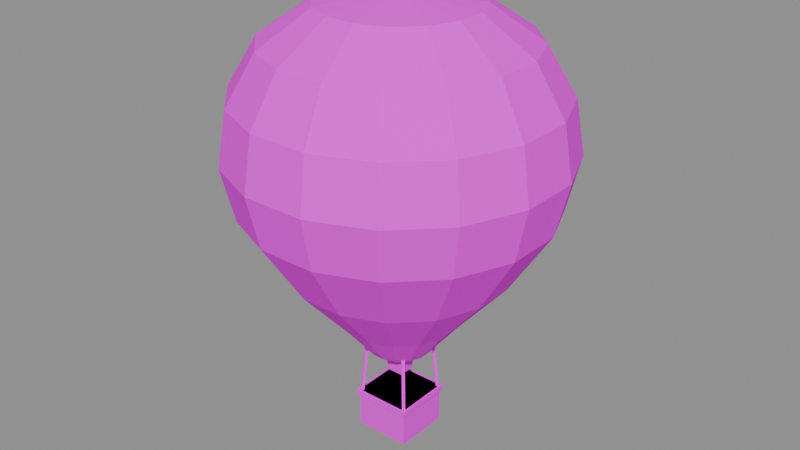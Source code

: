 # Source: SM_Balloon_C.blend  (saved by Blender 4.1.24; exported with 4.5.12 LTS)
import bpy
from mathutils import Matrix  # noqa: F401  (used for matrix-valued properties, if any)

bpy.ops.wm.read_factory_settings(use_empty=True)
scene = bpy.context.scene
scene.name = 'Scene'

# ---- collections
col_sm_balloon_c = bpy.data.collections.new('SM_Balloon_C'); scene.collection.children.link(col_sm_balloon_c)

# ---- images (referenced by path relative to the original .blend; pixels are not part of the script)
import os
ASSET_DIR = os.environ.get("B2B_ASSET_DIR", "")  # directory of the original .blend (textures are referenced by path, not embedded)
HERE = os.path.dirname(os.path.abspath(__file__))  # packed textures are extracted next to this script under _unpacked/

def load_image(name, relpath, width, height, colorspace="sRGB"):
    """Load a texture the original file referenced (path relative to the .blend, or extracted next to this script)."""
    p = next((c for c in (os.path.join(HERE, relpath), os.path.join(ASSET_DIR, relpath)) if relpath and os.path.exists(c)), "")
    if p:
        img = bpy.data.images.load(p, check_existing=True)
        img.name = name
    else:  # same state as the original file: an image datablock whose file is absent (Cycles renders it pink)
        img = bpy.data.images.new(name, width, height)
        img.source = "FILE"
        img.filepath = "//" + (relpath or name)
    img.colorspace_settings.name = colorspace
    return img
img_t_palette_fall = load_image('T_Palette_Fall', 'T_Palette_Fall.png', 1024, 1024, 'sRGB')

# ---- materials (node trees are filled in below, after node groups)
mat_m_palette_fall = bpy.data.materials.new('M_Palette_Fall')
mat_m_palette_fall.use_transparent_shadow = False

# ---- material node trees
mat_m_palette_fall.use_nodes = True; mat_m_palette_fall.node_tree.nodes.clear()
_N = mat_m_palette_fall.node_tree.nodes; _L = mat_m_palette_fall.node_tree.links
n0 = _N.new('ShaderNodeBsdfPrincipled'); n0.name = 'Principled BSDF'; n0.location = (10, 300)
n0.inputs[2].default_value = 0.9
n0.inputs[13].default_value = 0.15
n1 = _N.new('ShaderNodeOutputMaterial'); n1.name = 'Material Output'; n1.location = (300, 300)
n2 = _N.new('ShaderNodeTexImage'); n2.name = 'Image Texture'; n2.location = (-400, 200)
n2.image = img_t_palette_fall
n2.interpolation = 'Closest'
_L.new(n0.outputs[0], n1.inputs[0])
_L.new(n2.outputs[0], n0.inputs[0])
n1.is_active_output = True

# ---- meshes
me_sm_balloon_c = bpy.data.meshes.new('SM_Balloon_C')
me_sm_balloon_c.from_pydata([(0.8827, 0.1756, -5.0), (0.7483, 0.5, -5.0), (0.5, 0.7483, -5.0), (0.1756, 0.8827, -5.0), (-0.1756, 0.8827, -5.0), (-0.5, 0.7483, -5.0), (-0.7483, 0.5, -5.0), (-0.8827, 0.1756, -5.0), (-0.8827, -0.1756, -5.0), (-0.7483, -0.5, -5.0), (-0.5, -0.7483, -5.0), (-0.1756, -0.8827, -5.0), (0.1756, -0.8827, -5.0), (0.5, -0.7483, -5.0), (0.7483, -0.5, -5.0), (0.8827, -0.1756, -5.0), (1.667, 0.3317, -4.0), (1.413, 0.9445, -4.0), (0.9445, 1.413, -4.0), (0.3317, 1.667, -4.0), (-0.3317, 1.667, -4.0), (-0.9445, 1.413, -4.0), (-1.413, 0.9445, -4.0), (-1.667, 0.3317, -4.0), (-1.667, -0.3317, -4.0), (-1.413, -0.9445, -4.0), (-0.9445, -1.413, -4.0), (-0.3317, -1.667, -4.0), (0.3317, -1.667, -4.0), (0.9445, -1.413, -4.0), (1.413, -0.9445, -4.0), (1.667, -0.3317, -4.0), (3.04, 0.6048, -2.4), (2.578, 1.722, -2.4), (1.722, 2.578, -2.4), (0.6048, 3.04, -2.4), (-0.6048, 3.04, -2.4), (-1.722, 2.578, -2.4), (-2.578, 1.722, -2.4), (-3.04, 0.6048, -2.4), (-3.04, -0.6048, -2.4), (-2.578, -1.722, -2.4), (-1.722, -2.578, -2.4), (-0.6048, -3.04, -2.4), (0.6048, -3.04, -2.4), (1.722, -2.578, -2.4), (2.578, -1.722, -2.4), (3.04, -0.6048, -2.4), (4.168, 0.8291, -0.6), (3.534, 2.361, -0.6), (2.361, 3.534, -0.6), (0.8291, 4.168, -0.6), (-0.8291, 4.168, -0.6), (-2.361, 3.534, -0.6), (-3.534, 2.361, -0.6), (-4.168, 0.8291, -0.6), (-4.168, -0.8291, -0.6), (-3.534, -2.361, -0.6), (-2.361, -3.534, -0.6), (-0.8291, -4.168, -0.6), (0.8291, -4.168, -0.6), (2.361, -3.534, -0.6), (3.534, -2.361, -0.6), (4.168, -0.8291, -0.6), (4.512, 0.8974, 0.9), (3.825, 2.556, 0.9), (2.556, 3.825, 0.9), (0.8974, 4.512, 0.9), (-0.8974, 4.512, 0.9), (-2.556, 3.825, 0.9), (-3.825, 2.556, 0.9), (-4.512, 0.8974, 0.9), (-4.512, -0.8974, 0.9), (-3.825, -2.556, 0.9), (-2.556, -3.825, 0.9), (-0.8974, -4.512, 0.9), (0.8974, -4.512, 0.9), (2.556, -3.825, 0.9), (3.825, -2.556, 0.9), (4.512, -0.8974, 0.9), (4.266, 0.8486, 2.4), (3.617, 2.417, 2.4), (2.417, 3.617, 2.4), (0.8486, 4.266, 2.4), (-0.8486, 4.266, 2.4), (-2.417, 3.617, 2.4), (-3.617, 2.417, 2.4), (-4.266, 0.8486, 2.4), (-4.266, -0.8486, 2.4), (-3.617, -2.417, 2.4), (-2.417, -3.617, 2.4), (-0.8486, -4.266, 2.4), (0.8486, -4.266, 2.4), (2.417, -3.617, 2.4), (3.617, -2.417, 2.4), (4.266, -0.8486, 2.4), (3.482, 0.6926, 3.75), (2.952, 1.972, 3.75), (1.972, 2.952, 3.75), (0.6926, 3.482, 3.75), (-0.6926, 3.482, 3.75), (-1.972, 2.952, 3.75), (-2.952, 1.972, 3.75), (-3.482, 0.6926, 3.75), (-3.482, -0.6926, 3.75), (-2.952, -1.972, 3.75), (-1.972, -2.952, 3.75), (-0.6926, -3.482, 3.75), (0.6926, -3.482, 3.75), (1.972, -2.952, 3.75), (2.952, -1.972, 3.75), (3.482, -0.6926, 3.75), (2.109, 0.4194, 4.7), (1.788, 1.194, 4.7), (1.194, 1.788, 4.7), (0.4194, 2.109, 4.7), (-0.4194, 2.109, 4.7), (-1.194, 1.788, 4.7), (-1.788, 1.194, 4.7), (-2.109, 0.4194, 4.7), (-2.109, -0.4194, 4.7), (-1.788, -1.194, 4.7), (-1.194, -1.788, 4.7), (-0.4194, -2.109, 4.7), (0.4194, -2.109, 4.7), (1.194, -1.788, 4.7), (1.788, -1.194, 4.7), (2.109, -0.4194, 4.7), (0.0, 0.0, 5.0), (-0.8, -0.8, -7.6), (0.8, -0.8, -7.6), (0.8, 0.8, -7.6), (-0.8, 0.8, -7.6), (-0.8, -0.8, -6.45), (0.8, -0.8, -6.45), (0.8, 0.8, -6.45), (-0.8, 0.8, -6.45), (-0.86, -0.86, -6.61), (0.86, -0.86, -6.61), (0.86, 0.86, -6.61), (-0.86, 0.86, -6.61), (-0.86, -0.86, -6.45), (0.86, -0.86, -6.45), (0.86, 0.86, -6.45), (-0.86, 0.86, -6.45), (-0.25, -0.25, -5.798), (0.25, -0.25, -5.798), (0.25, 0.25, -5.798), (-0.25, 0.25, -5.798), (-0.25, -0.25, -5.298), (0.25, -0.25, -5.298), (0.25, 0.25, -5.298), (-0.25, 0.25, -5.298), (-0.6401, -0.5765, -4.904), (-0.5765, -0.6401, -4.904), (-0.6399, -0.7035, -4.896), (-0.7035, -0.6399, -4.896), (-0.7501, -0.6865, -6.504), (-0.6865, -0.7501, -6.504), (-0.7499, -0.8135, -6.496), (-0.8135, -0.7499, -6.496), (0.5765, -0.6401, -4.904), (0.6401, -0.5765, -4.904), (0.7035, -0.6399, -4.896), (0.6399, -0.7035, -4.896), (0.6865, -0.7501, -6.504), (0.7501, -0.6865, -6.504), (0.8135, -0.7499, -6.496), (0.7499, -0.8135, -6.496), (0.6401, 0.5765, -4.904), (0.5765, 0.6401, -4.904), (0.6399, 0.7035, -4.896), (0.7035, 0.6399, -4.896), (0.7501, 0.6865, -6.504), (0.6865, 0.7501, -6.504), (0.7499, 0.8135, -6.496), (0.8135, 0.7499, -6.496), (-0.5765, 0.6401, -4.904), (-0.6401, 0.5765, -4.904), (-0.7035, 0.6399, -4.896), (-0.6399, 0.7035, -4.896), (-0.6865, 0.7501, -6.504), (-0.7501, 0.6865, -6.504), (-0.8135, 0.7499, -6.496), (-0.7499, 0.8135, -6.496)], [], [(0, 1, 17, 16), (1, 2, 18, 17), (2, 3, 19, 18), (3, 4, 20, 19), (4, 5, 21, 20), (5, 6, 22, 21), (6, 7, 23, 22), (7, 8, 24, 23), (8, 9, 25, 24), (9, 10, 26, 25), (10, 11, 27, 26), (11, 12, 28, 27), (12, 13, 29, 28), (13, 14, 30, 29), (14, 15, 31, 30), (15, 0, 16, 31), (16, 17, 33, 32), (17, 18, 34, 33), (18, 19, 35, 34), (19, 20, 36, 35), (20, 21, 37, 36), (21, 22, 38, 37), (22, 23, 39, 38), (23, 24, 40, 39), (24, 25, 41, 40), (25, 26, 42, 41), (26, 27, 43, 42), (27, 28, 44, 43), (28, 29, 45, 44), (29, 30, 46, 45), (30, 31, 47, 46), (31, 16, 32, 47), (32, 33, 49, 48), (33, 34, 50, 49), (34, 35, 51, 50), (35, 36, 52, 51), (36, 37, 53, 52), (37, 38, 54, 53), (38, 39, 55, 54), (39, 40, 56, 55), (40, 41, 57, 56), (41, 42, 58, 57), (42, 43, 59, 58), (43, 44, 60, 59), (44, 45, 61, 60), (45, 46, 62, 61), (46, 47, 63, 62), (47, 32, 48, 63), (48, 49, 65, 64), (49, 50, 66, 65), (50, 51, 67, 66), (51, 52, 68, 67), (52, 53, 69, 68), (53, 54, 70, 69), (54, 55, 71, 70), (55, 56, 72, 71), (56, 57, 73, 72), (57, 58, 74, 73), (58, 59, 75, 74), (59, 60, 76, 75), (60, 61, 77, 76), (61, 62, 78, 77), (62, 63, 79, 78), (63, 48, 64, 79), (64, 65, 81, 80), (65, 66, 82, 81), (66, 67, 83, 82), (67, 68, 84, 83), (68, 69, 85, 84), (69, 70, 86, 85), (70, 71, 87, 86), (71, 72, 88, 87), (72, 73, 89, 88), (73, 74, 90, 89), (74, 75, 91, 90), (75, 76, 92, 91), (76, 77, 93, 92), (77, 78, 94, 93), (78, 79, 95, 94), (79, 64, 80, 95), (80, 81, 97, 96), (81, 82, 98, 97), (82, 83, 99, 98), (83, 84, 100, 99), (84, 85, 101, 100), (85, 86, 102, 101), (86, 87, 103, 102), (87, 88, 104, 103), (88, 89, 105, 104), (89, 90, 106, 105), (90, 91, 107, 106), (91, 92, 108, 107), (92, 93, 109, 108), (93, 94, 110, 109), (94, 95, 111, 110), (95, 80, 96, 111), (96, 97, 113, 112), (97, 98, 114, 113), (98, 99, 115, 114), (99, 100, 116, 115), (100, 101, 117, 116), (101, 102, 118, 117), (102, 103, 119, 118), (103, 104, 120, 119), (104, 105, 121, 120), (105, 106, 122, 121), (106, 107, 123, 122), (107, 108, 124, 123), (108, 109, 125, 124), (109, 110, 126, 125), (110, 111, 127, 126), (111, 96, 112, 127), (112, 113, 128), (113, 114, 128), (114, 115, 128), (115, 116, 128), (116, 117, 128), (117, 118, 128), (118, 119, 128), (119, 120, 128), (120, 121, 128), (121, 122, 128), (122, 123, 128), (123, 124, 128), (124, 125, 128), (125, 126, 128), (126, 127, 128), (127, 112, 128), (15, 14, 13, 12, 11, 10, 9, 8, 7, 6, 5, 4, 3, 2, 1, 0), (129, 132, 131, 130), (133, 134, 135, 136), (129, 130, 134, 133), (130, 131, 135, 134), (131, 132, 136, 135), (132, 129, 133, 136), (137, 140, 139, 138), (141, 142, 143, 144), (137, 138, 142, 141), (138, 139, 143, 142), (139, 140, 144, 143), (140, 137, 141, 144), (145, 148, 147, 146), (149, 150, 151, 152), (145, 146, 150, 149), (146, 147, 151, 150), (147, 148, 152, 151), (148, 145, 149, 152), (153, 156, 155, 154), (157, 158, 159, 160), (153, 154, 158, 157), (154, 155, 159, 158), (155, 156, 160, 159), (156, 153, 157, 160), (161, 164, 163, 162), (165, 166, 167, 168), (161, 162, 166, 165), (162, 163, 167, 166), (163, 164, 168, 167), (164, 161, 165, 168), (169, 172, 171, 170), (173, 174, 175, 176), (169, 170, 174, 173), (170, 171, 175, 174), (171, 172, 176, 175), (172, 169, 173, 176), (177, 180, 179, 178), (181, 182, 183, 184), (177, 178, 182, 181), (178, 179, 183, 182), (179, 180, 184, 183), (180, 177, 181, 184)])
_uv = me_sm_balloon_c.uv_layers.new(name='UVMap')
_uv.uv.foreach_set('vector', [0.03125, 0.8438, 0.03125, 0.8438, 0.03125, 0.8438, 0.03125, 0.8438, 0.03125, 0.8438, 0.03125, 0.8438, 0.03125, 0.8438, 0.03125, 0.8438, 0.03125, 0.8438, 0.03125, 0.8438, 0.03125, 0.8438, 0.03125, 0.8438, 0.03125, 0.8438, 0.03125, 0.8438, 0.03125, 0.8438, 0.03125, 0.8438, 0.03125, 0.8438, 0.03125, 0.8438, 0.03125, 0.8438, 0.03125, 0.8438, 0.03125, 0.8438, 0.03125, 0.8438, 0.03125, 0.8438, 0.03125, 0.8438, 0.03125, 0.8438, 0.03125, 0.8438, 0.03125, 0.8438, 0.03125, 0.8438, 0.03125, 0.8438, 0.03125, 0.8438, 0.03125, 0.8438, 0.03125, 0.8438, 0.03125, 0.8438, 0.03125, 0.8438, 0.03125, 0.8438, 0.03125, 0.8438, 0.03125, 0.8438, 0.03125, 0.8438, 0.03125, 0.8438, 0.03125, 0.8438, 0.03125, 0.8438, 0.03125, 0.8438, 0.03125, 0.8438, 0.03125, 0.8438, 0.03125, 0.8438, 0.03125, 0.8438, 0.03125, 0.8438, 0.03125, 0.8438, 0.03125, 0.8438, 0.03125, 0.8438, 0.03125, 0.8438, 0.03125, 0.8438, 0.03125, 0.8438, 0.03125, 0.8438, 0.03125, 0.8438, 0.03125, 0.8438, 0.03125, 0.8438, 0.03125, 0.8438, 0.03125, 0.8438, 0.03125, 0.8438, 0.03125, 0.8438, 0.03125, 0.8438, 0.03125, 0.8438, 0.03125, 0.8438, 0.9688, 0.9688, 0.9688, 0.9688, 0.9688, 0.9688, 0.9688, 0.9688, 0.2188, 0.9688, 0.2188, 0.9688, 0.2188, 0.9688, 0.2188, 0.9688, 0.9688, 0.9688, 0.9688, 0.9688, 0.9688, 0.9688, 0.9688, 0.9688, 0.2188, 0.9688, 0.2188, 0.9688, 0.2188, 0.9688, 0.2188, 0.9688, 0.9688, 0.9688, 0.9688, 0.9688, 0.9688, 0.9688, 0.9688, 0.9688, 0.2188, 0.9688, 0.2188, 0.9688, 0.2188, 0.9688, 0.2188, 0.9688, 0.9688, 0.9688, 0.9688, 0.9688, 0.9688, 0.9688, 0.9688, 0.9688, 0.2188, 0.9688, 0.2188, 0.9688, 0.2188, 0.9688, 0.2188, 0.9688, 0.9688, 0.9688, 0.9688, 0.9688, 0.9688, 0.9688, 0.9688, 0.9688, 0.2188, 0.9688, 0.2188, 0.9688, 0.2188, 0.9688, 0.2188, 0.9688, 0.9688, 0.9688, 0.9688, 0.9688, 0.9688, 0.9688, 0.9688, 0.9688, 0.2188, 0.9688, 0.2188, 0.9688, 0.2188, 0.9688, 0.2188, 0.9688, 0.9688, 0.9688, 0.9688, 0.9688, 0.9688, 0.9688, 0.9688, 0.9688, 0.2188, 0.9688, 0.2188, 0.9688, 0.2188, 0.9688, 0.2188, 0.9688, 0.9688, 0.9688, 0.9688, 0.9688, 0.9688, 0.9688, 0.9688, 0.9688, 0.2188, 0.9688, 0.2188, 0.9688, 0.2188, 0.9688, 0.2188, 0.9688, 0.9688, 0.9688, 0.9688, 0.9688, 0.9688, 0.9688, 0.9688, 0.9688, 0.2188, 0.9688, 0.2188, 0.9688, 0.2188, 0.9688, 0.2188, 0.9688, 0.9688, 0.9688, 0.9688, 0.9688, 0.9688, 0.9688, 0.9688, 0.9688, 0.2188, 0.9688, 0.2188, 0.9688, 0.2188, 0.9688, 0.2188, 0.9688, 0.9688, 0.9688, 0.9688, 0.9688, 0.9688, 0.9688, 0.9688, 0.9688, 0.2188, 0.9688, 0.2188, 0.9688, 0.2188, 0.9688, 0.2188, 0.9688, 0.9688, 0.9688, 0.9688, 0.9688, 0.9688, 0.9688, 0.9688, 0.9688, 0.2188, 0.9688, 0.2188, 0.9688, 0.2188, 0.9688, 0.2188, 0.9688, 0.9688, 0.9688, 0.9688, 0.9688, 0.9688, 0.9688, 0.9688, 0.9688, 0.2188, 0.9688, 0.2188, 0.9688, 0.2188, 0.9688, 0.2188, 0.9688, 0.9688, 0.9688, 0.9688, 0.9688, 0.9688, 0.9688, 0.9688, 0.9688, 0.2188, 0.9688, 0.2188, 0.9688, 0.2188, 0.9688, 0.2188, 0.9688, 0.9688, 0.9688, 0.9688, 0.9688, 0.9688, 0.9688, 0.9688, 0.9688, 0.2188, 0.9688, 0.2188, 0.9688, 0.2188, 0.9688, 0.2188, 0.9688, 0.9688, 0.9688, 0.9688, 0.9688, 0.9688, 0.9688, 0.9688, 0.9688, 0.2188, 0.9688, 0.2188, 0.9688, 0.2188, 0.9688, 0.2188, 0.9688, 0.03125, 0.9688, 0.03125, 0.9688, 0.03125, 0.9688, 0.03125, 0.9688, 0.03125, 0.9688, 0.03125, 0.9688, 0.03125, 0.9688, 0.03125, 0.9688, 0.03125, 0.9688, 0.03125, 0.9688, 0.03125, 0.9688, 0.03125, 0.9688, 0.03125, 0.9688, 0.03125, 0.9688, 0.03125, 0.9688, 0.03125, 0.9688, 0.03125, 0.9688, 0.03125, 0.9688, 0.03125, 0.9688, 0.03125, 0.9688, 0.03125, 0.9688, 0.03125, 0.9688, 0.03125, 0.9688, 0.03125, 0.9688, 0.03125, 0.9688, 0.03125, 0.9688, 0.03125, 0.9688, 0.03125, 0.9688, 0.03125, 0.9688, 0.03125, 0.9688, 0.03125, 0.9688, 0.03125, 0.9688, 0.03125, 0.9688, 0.03125, 0.9688, 0.03125, 0.9688, 0.03125, 0.9688, 0.03125, 0.9688, 0.03125, 0.9688, 0.03125, 0.9688, 0.03125, 0.9688, 0.03125, 0.9688, 0.03125, 0.9688, 0.03125, 0.9688, 0.03125, 0.9688, 0.03125, 0.9688, 0.03125, 0.9688, 0.03125, 0.9688, 0.03125, 0.9688, 0.03125, 0.9688, 0.03125, 0.9688, 0.03125, 0.9688, 0.03125, 0.9688, 0.03125, 0.9688, 0.03125, 0.9688, 0.03125, 0.9688, 0.03125, 0.9688, 0.03125, 0.9688, 0.03125, 0.9688, 0.03125, 0.9688, 0.03125, 0.9688, 0.03125, 0.9688, 0.03125, 0.9688, 0.03125, 0.9688, 0.03125, 0.9688, 0.9688, 0.9688, 0.9688, 0.9688, 0.9688, 0.9688, 0.9688, 0.9688, 0.2188, 0.9688, 0.2188, 0.9688, 0.2188, 0.9688, 0.2188, 0.9688, 0.9688, 0.9688, 0.9688, 0.9688, 0.9688, 0.9688, 0.9688, 0.9688, 0.2188, 0.9688, 0.2188, 0.9688, 0.2188, 0.9688, 0.2188, 0.9688, 0.9688, 0.9688, 0.9688, 0.9688, 0.9688, 0.9688, 0.9688, 0.9688, 0.2188, 0.9688, 0.2188, 0.9688, 0.2188, 0.9688, 0.2188, 0.9688, 0.9688, 0.9688, 0.9688, 0.9688, 0.9688, 0.9688, 0.9688, 0.9688, 0.2188, 0.9688, 0.2188, 0.9688, 0.2188, 0.9688, 0.2188, 0.9688, 0.9688, 0.9688, 0.9688, 0.9688, 0.9688, 0.9688, 0.9688, 0.9688, 0.2188, 0.9688, 0.2188, 0.9688, 0.2188, 0.9688, 0.2188, 0.9688, 0.9688, 0.9688, 0.9688, 0.9688, 0.9688, 0.9688, 0.9688, 0.9688, 0.2188, 0.9688, 0.2188, 0.9688, 0.2188, 0.9688, 0.2188, 0.9688, 0.9688, 0.9688, 0.9688, 0.9688, 0.9688, 0.9688, 0.9688, 0.9688, 0.2188, 0.9688, 0.2188, 0.9688, 0.2188, 0.9688, 0.2188, 0.9688, 0.9688, 0.9688, 0.9688, 0.9688, 0.9688, 0.9688, 0.9688, 0.9688, 0.2188, 0.9688, 0.2188, 0.9688, 0.2188, 0.9688, 0.2188, 0.9688, 0.9688, 0.9688, 0.9688, 0.9688, 0.9688, 0.9688, 0.9688, 0.9688, 0.2188, 0.9688, 0.2188, 0.9688, 0.2188, 0.9688, 0.2188, 0.9688, 0.9688, 0.9688, 0.9688, 0.9688, 0.9688, 0.9688, 0.9688, 0.9688, 0.2188, 0.9688, 0.2188, 0.9688, 0.2188, 0.9688, 0.2188, 0.9688, 0.9688, 0.9688, 0.9688, 0.9688, 0.9688, 0.9688, 0.9688, 0.9688, 0.2188, 0.9062, 0.2188, 0.9062, 0.2188, 0.9062, 0.2188, 0.9062, 0.9688, 0.9062, 0.9688, 0.9062, 0.9688, 0.9062, 0.9688, 0.9062, 0.2188, 0.9688, 0.2188, 0.9688, 0.2188, 0.9688, 0.2188, 0.9688, 0.9688, 0.9688, 0.9688, 0.9688, 0.9688, 0.9688, 0.9688, 0.9688, 0.2188, 0.9688, 0.2188, 0.9688, 0.2188, 0.9688, 0.2188, 0.9688, 0.9688, 0.9062, 0.9688, 0.9062, 0.9688, 0.9062, 0.9688, 0.9062, 0.2188, 0.9688, 0.2188, 0.9688, 0.2188, 0.9688, 0.2188, 0.9688, 0.9688, 0.9688, 0.9688, 0.9688, 0.9688, 0.9688, 0.9688, 0.9688, 0.2188, 0.9062, 0.2188, 0.9062, 0.2188, 0.9062, 0.2188, 0.9062, 0.9688, 0.9688, 0.9688, 0.9688, 0.9688, 0.9688, 0.9688, 0.9688, 0.2188, 0.9062, 0.2188, 0.9062, 0.2188, 0.9062, 0.2188, 0.9062, 0.2188, 0.9062, 0.2188, 0.9062, 0.2188, 0.9062, 0.2188, 0.9062, 0.2188, 0.9062, 0.2188, 0.9062, 0.2188, 0.9062, 0.2188, 0.9062, 0.2188, 0.9688, 0.2188, 0.9688, 0.2188, 0.9688, 0.2188, 0.9688, 0.2188, 0.9688, 0.2188, 0.9688, 0.2188, 0.9688, 0.2188, 0.9688, 0.2188, 0.9688, 0.2188, 0.9688, 0.2188, 0.9688, 0.2188, 0.9688, 0.2188, 0.9688, 0.2188, 0.9688, 0.2188, 0.9688, 0.2188, 0.9688, 0.2188, 0.9688, 0.2188, 0.9688, 0.2188, 0.9688, 0.2188, 0.9688, 0.2188, 0.9062, 0.2188, 0.9062, 0.2188, 0.9062, 0.2188, 0.9062, 0.2188, 0.9688, 0.2188, 0.9688, 0.2188, 0.9688, 0.2188, 0.9688, 0.2188, 0.9062, 0.2188, 0.9062, 0.2188, 0.9062, 0.2188, 0.9062, 0.2188, 0.9062, 0.2188, 0.9062, 0.2188, 0.9062, 0.2188, 0.9062, 0.2188, 0.9688, 0.2188, 0.9688, 0.2188, 0.9688, 0.2188, 0.9688, 0.2188, 0.9688, 0.2188, 0.9688, 0.2188, 0.9688, 0.2188, 0.9688, 0.2188, 0.9688, 0.2188, 0.9688, 0.2188, 0.9688, 0.2188, 0.9688, 0.2188, 0.9688, 0.2188, 0.9688, 0.2188, 0.9688, 0.2188, 0.9688, 0.2188, 0.9062, 0.2188, 0.9062, 0.2188, 0.9062, 0.2188, 0.9062, 0.2188, 0.9062, 0.2188, 0.9062, 0.2188, 0.9062, 0.2188, 0.9688, 0.2188, 0.9688, 0.2188, 0.9688, 0.2188, 0.9688, 0.2188, 0.9688, 0.2188, 0.9688, 0.2188, 0.9688, 0.2188, 0.9688, 0.2188, 0.9688, 0.2188, 0.9688, 0.2188, 0.9688, 0.2188, 0.9688, 0.2188, 0.9062, 0.2188, 0.9062, 0.2188, 0.9062, 0.2188, 0.9688, 0.2188, 0.9688, 0.2188, 0.9688, 0.2188, 0.9688, 0.2188, 0.9688, 0.2188, 0.9688, 0.2188, 0.9062, 0.2188, 0.9062, 0.2188, 0.9062, 0.2188, 0.9062, 0.2188, 0.9062, 0.2188, 0.9062, 0.2188, 0.9062, 0.2188, 0.9062, 0.2188, 0.9062, 0.2188, 0.9062, 0.2188, 0.9062, 0.2188, 0.9062, 0.2188, 0.9688, 0.2188, 0.9688, 0.2188, 0.9688, 0.2188, 0.9062, 0.2188, 0.9062, 0.2188, 0.9062, 0.2188, 0.9688, 0.2188, 0.9688, 0.2188, 0.9688, 0.2188, 0.9688, 0.2188, 0.9688, 0.2188, 0.9688, 0.7812, 0.9688, 0.7812, 0.9688, 0.7812, 0.9688, 0.7812, 0.9688, 0.7812, 0.9688, 0.7812, 0.9688, 0.7812, 0.9688, 0.7812, 0.9688, 0.7812, 0.9688, 0.7812, 0.9688, 0.7812, 0.9688, 0.7812, 0.9688, 0.7812, 0.9688, 0.7812, 0.9688, 0.7812, 0.9688, 0.7812, 0.9688, 0.1562, 0.5938, 0.1562, 0.5938, 0.1562, 0.5938, 0.1562, 0.5938, 0.1562, 0.7188, 0.1562, 0.7188, 0.1562, 0.7188, 0.1562, 0.7188, 0.1562, 0.7188, 0.1562, 0.7188, 0.1562, 0.7188, 0.1562, 0.7188, 0.1562, 0.7188, 0.1562, 0.7188, 0.1562, 0.7188, 0.1562, 0.7188, 0.1562, 0.7188, 0.1562, 0.7188, 0.1562, 0.7188, 0.1562, 0.7188, 0.1562, 0.5938, 0.1562, 0.5938, 0.1562, 0.5938, 0.1562, 0.5938, 0.1562, 0.5938, 0.1562, 0.5938, 0.1562, 0.5938, 0.1562, 0.5938, 0.1562, 0.5938, 0.1562, 0.5938, 0.1562, 0.5938, 0.1562, 0.5938, 0.1562, 0.5938, 0.1562, 0.5938, 0.1562, 0.5938, 0.1562, 0.5938, 0.1562, 0.5938, 0.1562, 0.5938, 0.1562, 0.5938, 0.1562, 0.5938, 0.1562, 0.5938, 0.1562, 0.5938, 0.1562, 0.5938, 0.1562, 0.5938, 0.1562, 0.5938, 0.1562, 0.5938, 0.1562, 0.5938, 0.1562, 0.5938, 0.4062, 0.7188, 0.4062, 0.7188, 0.4062, 0.7188, 0.4062, 0.7188, 0.4062, 0.7188, 0.4062, 0.7188, 0.4062, 0.7188, 0.4062, 0.7188, 0.4062, 0.7188, 0.4062, 0.7188, 0.4062, 0.7188, 0.4062, 0.7188, 0.4062, 0.7188, 0.4062, 0.7188, 0.4062, 0.7188, 0.4062, 0.7188, 0.4062, 0.7188, 0.4062, 0.7188, 0.4062, 0.7188, 0.4062, 0.7188, 0.4062, 0.7188, 0.4062, 0.7188, 0.4062, 0.7188, 0.4062, 0.7188, 0.1562, 0.5938, 0.1562, 0.5938, 0.1562, 0.5938, 0.1562, 0.5938, 0.1562, 0.5938, 0.1562, 0.5938, 0.1562, 0.5938, 0.1562, 0.5938, 0.1562, 0.5938, 0.1562, 0.5938, 0.1562, 0.5938, 0.1562, 0.5938, 0.1562, 0.5938, 0.1562, 0.5938, 0.1562, 0.5938, 0.1562, 0.5938, 0.1562, 0.5938, 0.1562, 0.5938, 0.1562, 0.5938, 0.1562, 0.5938, 0.1562, 0.5938, 0.1562, 0.5938, 0.1562, 0.5938, 0.1562, 0.5938, 0.1562, 0.5938, 0.1562, 0.5938, 0.1562, 0.5938, 0.1562, 0.5938, 0.1562, 0.5938, 0.1562, 0.5938, 0.1562, 0.5938, 0.1562, 0.5938, 0.1562, 0.5938, 0.1562, 0.5938, 0.1562, 0.5938, 0.1562, 0.5938, 0.1562, 0.5938, 0.1562, 0.5938, 0.1562, 0.5938, 0.1562, 0.5938, 0.1562, 0.5938, 0.1562, 0.5938, 0.1562, 0.5938, 0.1562, 0.5938, 0.1562, 0.5938, 0.1562, 0.5938, 0.1562, 0.5938, 0.1562, 0.5938, 0.1562, 0.5938, 0.1562, 0.5938, 0.1562, 0.5938, 0.1562, 0.5938, 0.1562, 0.5938, 0.1562, 0.5938, 0.1562, 0.5938, 0.1562, 0.5938, 0.1562, 0.5938, 0.1562, 0.5938, 0.1562, 0.5938, 0.1562, 0.5938, 0.1562, 0.5938, 0.1562, 0.5938, 0.1562, 0.5938, 0.1562, 0.5938, 0.1562, 0.5938, 0.1562, 0.5938, 0.1562, 0.5938, 0.1562, 0.5938, 0.1562, 0.5938, 0.1562, 0.5938, 0.1562, 0.5938, 0.1562, 0.5938, 0.1562, 0.5938, 0.1562, 0.5938, 0.1562, 0.5938, 0.1562, 0.5938, 0.1562, 0.5938, 0.1562, 0.5938, 0.1562, 0.5938, 0.1562, 0.5938, 0.1562, 0.5938, 0.1562, 0.5938, 0.1562, 0.5938, 0.1562, 0.5938, 0.1562, 0.5938, 0.1562, 0.5938, 0.1562, 0.5938, 0.1562, 0.5938, 0.1562, 0.5938, 0.1562, 0.5938, 0.1562, 0.5938, 0.1562, 0.5938, 0.1562, 0.5938, 0.1562, 0.5938, 0.1562, 0.5938, 0.1562, 0.5938])
_ca = me_sm_balloon_c.color_attributes.new('Col', 'BYTE_COLOR', 'POINT')
_ca.data.foreach_set('color', [0.0, 0.0, 0.0, 1.0, 0.0, 0.0, 0.0, 1.0, 0.0, 0.0, 0.0, 1.0, 0.0, 0.0, 0.0, 1.0, 0.0, 0.0, 0.0, 1.0, 0.0, 0.0, 0.0, 1.0, 0.0, 0.0, 0.0, 1.0, 0.0, 0.0, 0.0, 1.0, 0.0, 0.0, 0.0, 1.0, 0.0, 0.0, 0.0, 1.0, 0.0, 0.0, 0.0, 1.0, 0.0, 0.0, 0.0, 1.0, 0.0, 0.0, 0.0, 1.0, 0.0, 0.0, 0.0, 1.0, 0.0, 0.0, 0.0, 1.0, 0.0, 0.0, 0.0, 1.0, 0.0, 0.0, 0.0, 1.0, 0.0, 0.0, 0.0, 1.0, 0.0, 0.0, 0.0, 1.0, 0.0, 0.0, 0.0, 1.0, 0.0, 0.0, 0.0, 1.0, 0.0, 0.0, 0.0, 1.0, 0.0, 0.0, 0.0, 1.0, 0.0, 0.0, 0.0, 1.0, 0.0, 0.0, 0.0, 1.0, 0.0, 0.0, 0.0, 1.0, 0.0, 0.0, 0.0, 1.0, 0.0, 0.0, 0.0, 1.0, 0.0, 0.0, 0.0, 1.0, 0.0, 0.0, 0.0, 1.0, 0.0, 0.0, 0.0, 1.0, 0.0, 0.0, 0.0, 1.0, 0.0, 0.0, 0.0, 1.0, 0.0, 0.0, 0.0, 1.0, 0.0, 0.0, 0.0, 1.0, 0.0, 0.0, 0.0, 1.0, 0.0, 0.0, 0.0, 1.0, 0.0, 0.0, 0.0, 1.0, 0.0, 0.0, 0.0, 1.0, 0.0, 0.0, 0.0, 1.0, 0.0, 0.0, 0.0, 1.0, 0.0, 0.0, 0.0, 1.0, 0.0, 0.0, 0.0, 1.0, 0.0, 0.0, 0.0, 1.0, 0.0, 0.0, 0.0, 1.0, 0.0, 0.0, 0.0, 1.0, 0.0, 0.0, 0.0, 1.0, 0.0, 0.0, 0.0, 1.0, 0.0, 0.0, 0.0, 1.0, 0.0, 0.0, 0.0, 1.0, 0.0, 0.0, 0.0, 1.0, 0.0, 0.0, 0.0, 1.0, 0.0, 0.0, 0.0, 1.0, 0.0, 0.0, 0.0, 1.0, 0.0, 0.0, 0.0, 1.0, 0.0, 0.0, 0.0, 1.0, 0.0, 0.0, 0.0, 1.0, 0.0, 0.0, 0.0, 1.0, 0.0, 0.0, 0.0, 1.0, 0.0, 0.0, 0.0, 1.0, 0.0, 0.0, 0.0, 1.0, 0.0, 0.0, 0.0, 1.0, 0.0, 0.0, 0.0, 1.0, 0.0, 0.0, 0.0, 1.0, 0.0, 0.0, 0.0, 1.0, 0.0, 0.0, 0.0, 1.0, 0.0, 0.0, 0.0, 1.0, 0.0, 0.0, 0.0, 1.0, 0.0, 0.0, 0.0, 1.0, 0.0, 0.0, 0.0, 1.0, 0.0, 0.0, 0.0, 1.0, 0.0, 0.0, 0.0, 1.0, 0.0, 0.0, 0.0, 1.0, 0.0, 0.0, 0.0, 1.0, 0.0, 0.0, 0.0, 1.0, 0.0, 0.0, 0.0, 1.0, 0.0, 0.0, 0.0, 1.0, 0.0, 0.0, 0.0, 1.0, 0.0, 0.0, 0.0, 1.0, 0.0, 0.0, 0.0, 1.0, 0.0, 0.0, 0.0, 1.0, 0.0, 0.0, 0.0, 1.0, 0.0, 0.0, 0.0, 1.0, 0.0, 0.0, 0.0, 1.0, 0.0, 0.0, 0.0, 1.0, 0.0, 0.0, 0.0, 1.0, 0.0, 0.0, 0.0, 1.0, 0.0, 0.0, 0.0, 1.0, 0.0, 0.0, 0.0, 1.0, 0.0, 0.0, 0.0, 1.0, 0.0, 0.0, 0.0, 1.0, 0.0, 0.0, 0.0, 1.0, 0.0, 0.0, 0.0, 1.0, 0.0, 0.0, 0.0, 1.0, 0.0, 0.0, 0.0, 1.0, 0.0, 0.0, 0.0, 1.0, 0.0, 0.0, 0.0, 1.0, 0.0, 0.0, 0.0, 1.0, 0.0, 0.0, 0.0, 1.0, 0.0, 0.0, 0.0, 1.0, 0.0, 0.0, 0.0, 1.0, 0.0, 0.0, 0.0, 1.0, 0.0, 0.0, 0.0, 1.0, 0.0, 0.0, 0.0, 1.0, 0.0, 0.0, 0.0, 1.0, 0.0, 0.0, 0.0, 1.0, 0.0, 0.0, 0.0, 1.0, 0.0, 0.0, 0.0, 1.0, 0.0, 0.0, 0.0, 1.0, 0.0, 0.0, 0.0, 1.0, 0.0, 0.0, 0.0, 1.0, 0.0, 0.0, 0.0, 1.0, 0.0, 0.0, 0.0, 1.0, 0.0, 0.0, 0.0, 1.0, 0.0, 0.0, 0.0, 1.0, 0.0, 0.0, 0.0, 1.0, 0.0, 0.0, 0.0, 1.0, 0.0, 0.0, 0.0, 1.0, 0.0, 0.0, 0.0, 1.0, 0.0, 0.0, 0.0, 1.0, 0.0, 0.0, 0.0, 1.0, 0.0, 0.0, 0.0, 1.0, 0.0, 0.0, 0.0, 1.0, 0.0, 0.0, 0.0, 1.0, 0.0, 0.0, 0.0, 1.0, 0.0, 0.0, 0.0, 1.0, 0.0, 0.0, 0.0, 1.0, 0.0, 0.0, 0.0, 1.0, 0.0, 0.0, 0.0, 1.0, 0.0, 0.0, 0.0, 1.0, 0.0, 0.0, 0.0, 1.0, 0.0, 0.0, 0.0, 1.0, 0.0, 0.0, 0.0, 1.0, 0.0, 0.0, 0.0, 1.0, 0.0, 0.0, 0.0, 1.0, 0.0, 0.0, 0.0, 1.0, 0.0, 0.0, 0.0, 1.0, 0.0, 0.0, 0.0, 1.0, 0.0, 0.0, 0.0, 1.0, 0.0, 0.0, 0.0, 1.0, 0.0, 0.0, 0.0, 1.0, 0.0, 0.0, 0.0, 1.0, 0.0, 0.0, 0.0, 1.0, 0.0, 0.0, 0.0, 1.0, 0.0, 0.0, 0.0, 1.0, 0.0, 0.0, 0.0, 1.0, 0.0, 0.0, 0.0, 1.0, 0.0, 0.0, 0.0, 1.0, 0.0, 0.0, 0.0, 1.0, 0.0, 0.0, 0.0, 1.0, 0.0, 0.0, 0.0, 1.0, 0.0, 0.0, 0.0, 1.0, 0.0, 0.0, 0.0, 1.0, 0.0, 0.0, 0.0, 1.0, 0.0, 0.0, 0.0, 1.0, 0.0, 0.0, 0.0, 1.0, 0.0, 0.0, 0.0, 1.0, 0.0, 0.0, 0.0, 1.0, 0.0, 0.0, 0.0, 1.0, 0.0, 0.0, 0.0, 1.0, 0.0, 0.0, 0.0, 1.0, 0.0, 0.0, 0.0, 1.0, 0.0, 0.0, 0.0, 1.0, 0.0, 0.0, 0.0, 1.0, 0.0, 0.0, 0.0, 1.0, 0.0, 0.0, 0.0, 1.0, 0.0, 0.0, 0.0, 1.0, 0.0, 0.0, 0.0, 1.0, 0.0, 0.0, 0.0, 1.0, 0.0, 0.0, 0.0, 1.0, 0.0, 0.0, 0.0, 1.0, 0.0, 0.0, 0.0, 1.0, 0.0, 0.0, 0.0, 1.0, 0.0, 0.0, 0.0, 1.0, 0.0, 0.0, 0.0, 1.0, 0.0, 0.0, 0.0, 1.0, 0.0, 0.0, 0.0, 1.0, 0.0, 0.0, 0.0, 1.0, 0.0, 0.0, 0.0, 1.0, 0.0, 0.0, 0.0, 1.0, 0.0, 0.0, 0.0, 1.0, 0.0, 0.0, 0.0, 1.0, 0.0, 0.0, 0.0, 1.0, 0.0, 0.0, 0.0, 1.0, 0.0, 0.0, 0.0, 1.0])
me_sm_balloon_c.materials.append(mat_m_palette_fall)
me_sm_balloon_c.update()

# ---- objects
ob_sm_balloon_c = bpy.data.objects.new('SM_Balloon_C', me_sm_balloon_c)

# ---- transforms, parenting, visibility, modifiers, constraints
ob_sm_balloon_c.location = (0.0, 0.0, 0.0)

# ---- collection membership
col_sm_balloon_c.objects.link(ob_sm_balloon_c)

# ---- scene / render settings (as saved in the file)
scene.frame_start = 1; scene.frame_end = 1; scene.frame_set(1)
scene.render.engine = 'BLENDER_EEVEE_NEXT'
scene.cycles.sampling_pattern = 'TABULATED_SOBOL'
scene.eevee.ray_tracing_options.trace_max_roughness = 0.0
bpy.context.view_layer.update()

# ---- added for rendering (the .blend has no active camera and no usable light): camera, sun + grey world if the file has none
cam_auto = bpy.data.cameras.new('AutoCamera')
cam_auto.lens = 50.0
cam_auto.sensor_width = 36.0
cam_auto.clip_end = 1000.0
ob_auto_camera = bpy.data.objects.new('AutoCamera', cam_auto)
scene.collection.objects.link(ob_auto_camera)
ob_auto_camera.location = (16.5922, -19.9106, 11.9737)
ob_auto_camera.rotation_euler = (1.09748, -7.21219e-08, 0.694738)
scene.camera = ob_auto_camera
light_auto_sun = bpy.data.lights.new('AutoSun', 'SUN')
light_auto_sun.energy = 3.0
light_auto_sun.angle = 0.0523599
ob_auto_sun = bpy.data.objects.new('AutoSun', light_auto_sun)
scene.collection.objects.link(ob_auto_sun)
ob_auto_sun.rotation_euler = (0.872665, 0.174533, 0.523599)
if scene.world is None:
    world_auto = bpy.data.worlds.new('AutoWorld')
    world_auto.color = (0.3, 0.3, 0.3)
    scene.world = world_auto
bpy.context.view_layer.update()
